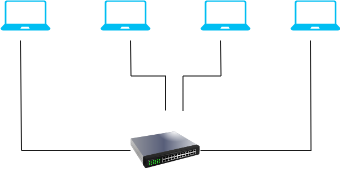

The diagram above was exported from draw.io. Its source (the exported page's mxGraphModel, read from the mxfile embedded in the PNG):
<mxGraphModel dx="1050" dy="565" grid="1" gridSize="10" guides="1" tooltips="1" connect="1" arrows="1" fold="1" page="1" pageScale="1" pageWidth="827" pageHeight="1169" math="0" shadow="0">
  <root>
    <mxCell id="0" />
    <mxCell id="1" parent="0" />
    <mxCell id="IdibymFxmGsO0ig0K8lO-1" value="" style="verticalLabelPosition=bottom;html=1;verticalAlign=top;align=center;strokeColor=none;fillColor=#00BEF2;shape=mxgraph.azure.laptop;pointerEvents=1;" vertex="1" parent="1">
      <mxGeometry x="400" y="140" width="50" height="30" as="geometry" />
    </mxCell>
    <mxCell id="IdibymFxmGsO0ig0K8lO-2" value="" style="verticalLabelPosition=bottom;html=1;verticalAlign=top;align=center;strokeColor=none;fillColor=#00BEF2;shape=mxgraph.azure.laptop;pointerEvents=1;" vertex="1" parent="1">
      <mxGeometry x="590" y="140" width="50" height="30" as="geometry" />
    </mxCell>
    <mxCell id="IdibymFxmGsO0ig0K8lO-3" value="" style="verticalLabelPosition=bottom;html=1;verticalAlign=top;align=center;strokeColor=none;fillColor=#00BEF2;shape=mxgraph.azure.laptop;pointerEvents=1;" vertex="1" parent="1">
      <mxGeometry x="300" y="140" width="50" height="30" as="geometry" />
    </mxCell>
    <mxCell id="IdibymFxmGsO0ig0K8lO-4" value="" style="verticalLabelPosition=bottom;html=1;verticalAlign=top;align=center;strokeColor=none;fillColor=#00BEF2;shape=mxgraph.azure.laptop;pointerEvents=1;" vertex="1" parent="1">
      <mxGeometry x="500" y="140" width="50" height="30" as="geometry" />
    </mxCell>
    <mxCell id="IdibymFxmGsO0ig0K8lO-5" style="edgeStyle=orthogonalEdgeStyle;rounded=0;orthogonalLoop=1;jettySize=auto;html=1;endArrow=none;endFill=0;fillColor=#dae8fc;strokeColor=#1A1A1A;" edge="1" parent="1" source="IdibymFxmGsO0ig0K8lO-9">
      <mxGeometry relative="1" as="geometry">
        <mxPoint x="320" y="180" as="targetPoint" />
        <Array as="points">
          <mxPoint x="321" y="290" />
          <mxPoint x="321" y="180" />
        </Array>
      </mxGeometry>
    </mxCell>
    <mxCell id="IdibymFxmGsO0ig0K8lO-6" style="edgeStyle=orthogonalEdgeStyle;rounded=0;orthogonalLoop=1;jettySize=auto;html=1;endArrow=none;endFill=0;fillColor=#dae8fc;strokeColor=#1A1A1A;" edge="1" parent="1" source="IdibymFxmGsO0ig0K8lO-9">
      <mxGeometry relative="1" as="geometry">
        <mxPoint x="430" y="180" as="targetPoint" />
      </mxGeometry>
    </mxCell>
    <mxCell id="IdibymFxmGsO0ig0K8lO-7" style="edgeStyle=orthogonalEdgeStyle;rounded=0;orthogonalLoop=1;jettySize=auto;html=1;exitX=0.75;exitY=0;exitDx=0;exitDy=0;endArrow=none;endFill=0;fillColor=#dae8fc;strokeColor=#1A1A1A;" edge="1" parent="1" source="IdibymFxmGsO0ig0K8lO-9">
      <mxGeometry relative="1" as="geometry">
        <mxPoint x="520" y="180" as="targetPoint" />
      </mxGeometry>
    </mxCell>
    <mxCell id="IdibymFxmGsO0ig0K8lO-8" style="edgeStyle=orthogonalEdgeStyle;rounded=0;orthogonalLoop=1;jettySize=auto;html=1;endArrow=none;endFill=0;fillColor=#dae8fc;strokeColor=#1A1A1A;" edge="1" parent="1" source="IdibymFxmGsO0ig0K8lO-9">
      <mxGeometry relative="1" as="geometry">
        <mxPoint x="610" y="180" as="targetPoint" />
      </mxGeometry>
    </mxCell>
    <mxCell id="IdibymFxmGsO0ig0K8lO-9" value="" style="image;html=1;image=img/lib/clip_art/networking/Switch_128x128.png" vertex="1" parent="1">
      <mxGeometry x="430" y="250" width="70" height="80" as="geometry" />
    </mxCell>
  </root>
</mxGraphModel>